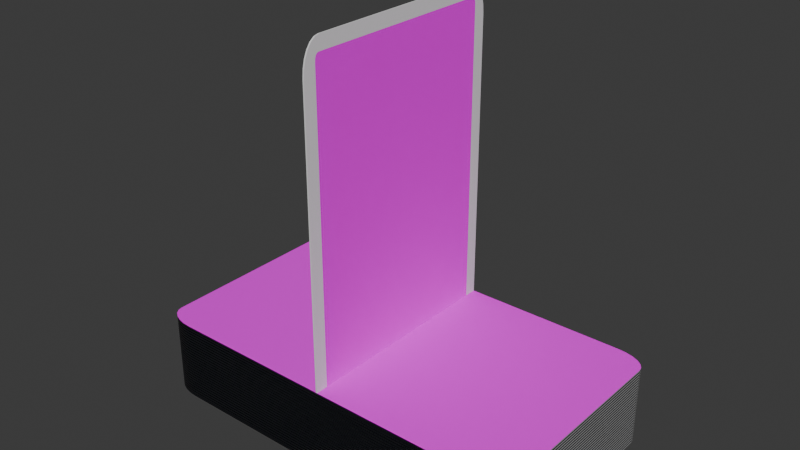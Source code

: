 # Source: Card001.blend  (saved by Blender 4.0.36; exported with 4.5.12 LTS)
import bpy
from mathutils import Matrix  # noqa: F401  (used for matrix-valued properties, if any)

bpy.ops.wm.read_factory_settings(use_empty=True)
scene = bpy.context.scene
scene.name = 'Scene'

# ---- collections
col_collection = bpy.data.collections.new('Collection'); scene.collection.children.link(col_collection)
col_pile = bpy.data.collections.new('Pile'); scene.collection.children.link(col_pile)

# ---- images (referenced by path relative to the original .blend; pixels are not part of the script)
import os
ASSET_DIR = os.environ.get("B2B_ASSET_DIR", "")  # directory of the original .blend (textures are referenced by path, not embedded)
HERE = os.path.dirname(os.path.abspath(__file__))  # packed textures are extracted next to this script under _unpacked/

def load_image(name, relpath, width, height, colorspace="sRGB"):
    """Load a texture the original file referenced (path relative to the .blend, or extracted next to this script)."""
    p = next((c for c in (os.path.join(HERE, relpath), os.path.join(ASSET_DIR, relpath)) if relpath and os.path.exists(c)), "")
    if p:
        img = bpy.data.images.load(p, check_existing=True)
        img.name = name
    else:  # same state as the original file: an image datablock whose file is absent (Cycles renders it pink)
        img = bpy.data.images.new(name, width, height)
        img.source = "FILE"
        img.filepath = "//" + (relpath or name)
    img.colorspace_settings.name = colorspace
    return img
img_monster01_jpg = load_image('monster01.jpg', 'textures/monster01.jpg', 1024, 1024, 'sRGB')
img_fulldeckcards_diffuse = load_image('FullDeckCards_diffuse', '', 1024, 1024, 'sRGB')
img_cardback_jpg = load_image('cardBack.jpg', 'textures/cardBack.jpg', 1024, 1024, 'sRGB')

# ---- materials (node trees are filled in below, after node groups)
mat_front_card_material = bpy.data.materials.new('Front_Card_Material')
mat_front_card_material.use_transparent_shadow = False
mat_back_card_material = bpy.data.materials.new('Back_Card_Material')
mat_back_card_material.use_transparent_shadow = False
mat_edge_card_material = bpy.data.materials.new('Edge_Card_Material')
mat_edge_card_material.use_transparent_shadow = False
mat_fulldecklines = bpy.data.materials.new('FullDeckLines')
mat_fulldecklines.use_transparent_shadow = False

# ---- node groups
ng_auto_smooth = bpy.data.node_groups.new('Auto Smooth', 'GeometryNodeTree')
_s = ng_auto_smooth.interface.new_socket(name='Geometry', in_out='OUTPUT', socket_type='NodeSocketGeometry')
_s = ng_auto_smooth.interface.new_socket(name='Geometry', in_out='INPUT', socket_type='NodeSocketGeometry')
_s = ng_auto_smooth.interface.new_socket(name='Angle', in_out='INPUT', socket_type='NodeSocketFloat')
_s.subtype = 'ANGLE'
_s.min_value = 0.0
_s.max_value = 3.142
ng_auto_smooth.is_modifier = True
_N = ng_auto_smooth.nodes; _L = ng_auto_smooth.links
n0 = _N.new('NodeGroupOutput'); n0.name = 'Group Output'; n0.location = (480, -100)
n1 = _N.new('NodeGroupInput'); n1.name = 'Group Input'; n1.location = (-420, -300)
n2 = _N.new('NodeGroupInput'); n2.name = 'Group Input.001'; n2.location = (-60, -100)
n3 = _N.new('GeometryNodeSetShadeSmooth'); n3.name = 'Set Shade Smooth'; n3.location = (120, -100)
n3.domain = 'EDGE'
n4 = _N.new('GeometryNodeSetShadeSmooth'); n4.name = 'Set Shade Smooth.001'; n4.location = (300, -100)
n5 = _N.new('GeometryNodeInputMeshEdgeAngle'); n5.name = 'Edge Angle'; n5.location = (-420, -220)
n6 = _N.new('GeometryNodeInputEdgeSmooth'); n6.name = 'Is Edge Smooth'; n6.location = (-60, -160)
n7 = _N.new('GeometryNodeInputShadeSmooth'); n7.name = 'Is Face Smooth'; n7.location = (-240, -340)
n8 = _N.new('FunctionNodeBooleanMath'); n8.name = 'Boolean Math'; n8.location = (-60, -220)
n9 = _N.new('FunctionNodeCompare'); n9.name = 'Compare'; n9.location = (-240, -180)
n9.operation = 'LESS_EQUAL'
_L.new(n5.outputs[0], n9.inputs[0])
_L.new(n4.outputs[0], n0.inputs[0])
_L.new(n1.outputs[1], n9.inputs[1])
_L.new(n9.outputs[0], n8.inputs[0])
_L.new(n7.outputs[0], n8.inputs[1])
_L.new(n2.outputs[0], n3.inputs[0])
_L.new(n6.outputs[0], n3.inputs[1])
_L.new(n3.outputs[0], n4.inputs[0])
_L.new(n8.outputs[0], n3.inputs[2])
n0.is_active_output = True

# ---- material node trees
mat_front_card_material.use_nodes = True; mat_front_card_material.node_tree.nodes.clear()
_N = mat_front_card_material.node_tree.nodes; _L = mat_front_card_material.node_tree.links
n0 = _N.new('ShaderNodeMapping'); n0.name = 'Mapping'; n0.location = (-450, 260)
n0.inputs[2].default_value = (0.0, 0.0, 1.571)
n1 = _N.new('ShaderNodeTexCoord'); n1.name = 'Texture Coordinate'; n1.location = (-630, 260)
n2 = _N.new('ShaderNodeOutputMaterial'); n2.name = 'Material Output'; n2.location = (479, 275)
n3 = _N.new('ShaderNodeBsdfPrincipled'); n3.name = 'Principled BSDF'; n3.location = (183, 285)
n3.inputs[2].default_value = 1.0
n3.inputs[3].default_value = 1.05
n4 = _N.new('ShaderNodeTexImage'); n4.name = 'Image Texture'; n4.location = (-222, 338)
n4.image = img_monster01_jpg
n5 = _N.new('ShaderNodeTexImage'); n5.name = 'Image Texture.001'; n5.location = (-67, -107)
n5.image = img_fulldeckcards_diffuse
n6 = _N.new('ShaderNodeUVMap'); n6.name = 'UV Map'; n6.location = (-326, -164)
n6.uv_map = 'Bake'
_L.new(n3.outputs[0], n2.inputs[0])
_L.new(n0.outputs[0], n4.inputs[0])
_L.new(n1.outputs[2], n0.inputs[0])
_L.new(n4.outputs[0], n3.inputs[0])
_L.new(n6.outputs[0], n5.inputs[0])
n2.is_active_output = True
mat_back_card_material.use_nodes = True; mat_back_card_material.node_tree.nodes.clear()
_N = mat_back_card_material.node_tree.nodes; _L = mat_back_card_material.node_tree.links
n0 = _N.new('ShaderNodeOutputMaterial'); n0.name = 'Material Output'; n0.location = (300, 300)
n1 = _N.new('ShaderNodeBsdfPrincipled'); n1.name = 'Principled BSDF'; n1.location = (10, 300)
n1.inputs[2].default_value = 1.0
n1.inputs[3].default_value = 1.45
n2 = _N.new('ShaderNodeMapping'); n2.name = 'Mapping'; n2.location = (-450, 260)
n2.inputs[2].default_value = (0.0, 0.0, 1.571)
n3 = _N.new('ShaderNodeTexCoord'); n3.name = 'Texture Coordinate'; n3.location = (-630, 260)
n4 = _N.new('ShaderNodeTexImage'); n4.name = 'Image Texture'; n4.location = (-270, 260)
n4.image = img_cardback_jpg
n5 = _N.new('ShaderNodeTexImage'); n5.name = 'Image Texture.001'; n5.location = (28, -110)
n5.image = img_fulldeckcards_diffuse
n6 = _N.new('ShaderNodeUVMap'); n6.name = 'UV Map'; n6.location = (-231, -168)
n6.uv_map = 'Bake'
_L.new(n1.outputs[0], n0.inputs[0])
_L.new(n4.outputs[0], n1.inputs[0])
_L.new(n2.outputs[0], n4.inputs[0])
_L.new(n3.outputs[2], n2.inputs[0])
_L.new(n6.outputs[0], n5.inputs[0])
n0.is_active_output = True
mat_edge_card_material.use_nodes = True; mat_edge_card_material.node_tree.nodes.clear()
_N = mat_edge_card_material.node_tree.nodes; _L = mat_edge_card_material.node_tree.links
n0 = _N.new('ShaderNodeBsdfPrincipled'); n0.name = 'Principled BSDF'; n0.location = (10, 300)
n0.inputs[3].default_value = 1.45
n1 = _N.new('ShaderNodeOutputMaterial'); n1.name = 'Material Output'; n1.location = (300, 300)
n2 = _N.new('ShaderNodeTexImage'); n2.name = 'Image Texture'; n2.location = (-361, 10)
n2.image = img_fulldeckcards_diffuse
n3 = _N.new('ShaderNodeUVMap'); n3.name = 'UV Map'; n3.location = (-620, -47)
n3.uv_map = 'Bake'
_L.new(n0.outputs[0], n1.inputs[0])
_L.new(n3.outputs[0], n2.inputs[0])
n1.is_active_output = True
mat_fulldecklines.use_nodes = True; mat_fulldecklines.node_tree.nodes.clear()
_N = mat_fulldecklines.node_tree.nodes; _L = mat_fulldecklines.node_tree.links
n0 = _N.new('ShaderNodeBsdfPrincipled'); n0.name = 'Principled BSDF'; n0.location = (4, 329)
n0.inputs[2].default_value = 0.0
n0.inputs[3].default_value = 1.45
n1 = _N.new('ShaderNodeOutputMaterial'); n1.name = 'Material Output'; n1.location = (294, 329)
n2 = _N.new('ShaderNodeMapping'); n2.name = 'Mapping'; n2.location = (-527, 340)
n2.inputs[1].default_value = (0.0, 0.7, 0.0)
n2.inputs[3].default_value = (0.0, 0.1, 28.9)
n3 = _N.new('ShaderNodeTexCoord'); n3.name = 'Texture Coordinate'; n3.location = (-707, 340)
n4 = _N.new('ShaderNodeTexChecker'); n4.name = 'Checker Texture'; n4.location = (-278, 283)
n4.inputs[2].default_value = (0.009721, 0.01096, 0.01521, 1.0)
n4.inputs[3].default_value = 1.9
n5 = _N.new('ShaderNodeTexImage'); n5.name = 'Image Texture'; n5.location = (-87, -56)
n5.image = img_fulldeckcards_diffuse
n6 = _N.new('ShaderNodeUVMap'); n6.name = 'UV Map'; n6.location = (-346, -113)
n6.uv_map = 'Bake'
_L.new(n0.outputs[0], n1.inputs[0])
_L.new(n4.outputs[0], n0.inputs[0])
_L.new(n2.outputs[0], n4.inputs[0])
_L.new(n3.outputs[0], n2.inputs[0])
_L.new(n4.outputs[1], n0.inputs[5])
_L.new(n6.outputs[0], n5.inputs[0])
n1.is_active_output = True

# ---- world
world_world = bpy.data.worlds.new('World'); scene.world = world_world
world_world.use_nodes = True; world_world.node_tree.nodes.clear()
_N = world_world.node_tree.nodes; _L = world_world.node_tree.links
n0 = _N.new('ShaderNodeOutputWorld'); n0.name = 'World Output'; n0.location = (300, 300)
n1 = _N.new('ShaderNodeBackground'); n1.name = 'Background'; n1.location = (10, 300)
n1.inputs[0].default_value = (0.05088, 0.05088, 0.05088, 1.0)
_L.new(n1.outputs[0], n0.inputs[0])
n0.is_active_output = True
world_world.color = (0.05088, 0.05088, 0.05088)
world_world.use_sun_shadow = False
world_world.sun_shadow_jitter_overblur = 0.0

# ---- meshes
me_plane = bpy.data.meshes.new('Plane')
me_plane.from_pydata([(-0.84, -1.0, 0.0), (-1.0, -0.84, 0.0), (-0.8814, -0.9945, 0.0), (-0.92, -0.9786, 0.0), (-0.9531, -0.9531, 0.0), (-0.9786, -0.92, 0.0), (-0.9945, -0.8814, 0.0), (1.0, -0.84, 0.0), (0.84, -1.0, 0.0), (0.9945, -0.8814, 0.0), (0.9786, -0.92, 0.0), (0.9531, -0.9531, 0.0), (0.92, -0.9786, 0.0), (0.8814, -0.9945, 0.0), (-0.84, 1.0, 0.0), (-1.0, 0.84, 0.0), (-0.8814, 0.9945, 0.0), (-0.92, 0.9786, 0.0), (-0.9531, 0.9531, 0.0), (-0.9786, 0.92, 0.0), (-0.9945, 0.8814, 0.0), (0.84, 1.0, 0.0), (1.0, 0.84, 0.0), (0.8814, 0.9945, 0.0), (0.92, 0.9786, 0.0), (0.9531, 0.9531, 0.0), (0.9786, 0.92, 0.0), (0.9945, 0.8814, 0.0), (-0.9311, 0.8492, 0.01202), (-0.9311, -0.8492, 0.01202), (-0.9289, -0.8657, 0.01202), (-0.9257, -0.873, 0.01202), (-0.9207, -0.8793, 0.01202), (-0.9141, -0.8841, 0.01202), (-0.9065, -0.8871, 0.01202), (-0.8892, -0.8893, 0.01202), (0.8892, -0.8893, 0.01202), (0.9065, -0.8871, 0.01202), (0.9141, -0.8841, 0.01202), (0.9207, -0.8793, 0.01202), (0.9257, -0.873, 0.01202), (0.9289, -0.8657, 0.01202), (0.9311, -0.8492, 0.01202), (0.9311, 0.8492, 0.01202), (0.9289, 0.8657, 0.01202), (0.9257, 0.873, 0.01202), (0.9207, 0.8793, 0.01202), (0.9141, 0.8841, 0.01202), (0.9065, 0.8871, 0.01202), (0.8892, 0.8893, 0.01202), (-0.8892, 0.8893, 0.01202), (-0.9065, 0.8871, 0.01202), (-0.9141, 0.8841, 0.01202), (-0.9207, 0.8793, 0.01202), (-0.9257, 0.873, 0.01202), (-0.9289, 0.8657, 0.01202), (-1.0, 0.84, 0.01202), (-1.0, -0.84, 0.01202), (-0.9945, -0.8814, 0.01202), (-0.9786, -0.92, 0.01202), (-0.9531, -0.9531, 0.01202), (-0.92, -0.9786, 0.01202), (-0.8814, -0.9945, 0.01202), (-0.84, -1.0, 0.01202), (0.84, -1.0, 0.01202), (0.8814, -0.9945, 0.01202), (0.92, -0.9786, 0.01202), (0.9531, -0.9531, 0.01202), (0.9786, -0.92, 0.01202), (0.9945, -0.8814, 0.01202), (1.0, -0.84, 0.01202), (1.0, 0.84, 0.01202), (0.9945, 0.8814, 0.01202), (0.9786, 0.92, 0.01202), (0.9531, 0.9531, 0.01202), (0.92, 0.9786, 0.01202), (0.8814, 0.9945, 0.01202), (0.84, 1.0, 0.01202), (-0.84, 1.0, 0.01202), (-0.8814, 0.9945, 0.01202), (-0.92, 0.9786, 0.01202), (-0.9531, 0.9531, 0.01202), (-0.9786, 0.92, 0.01202), (-0.9945, 0.8814, 0.01202)], [], [(1, 15, 20, 19, 18, 17, 16, 14, 21, 23, 24, 25, 26, 27, 22, 7, 9, 10, 11, 12, 13, 8, 0, 2, 3, 4, 5, 6), (29, 30, 31, 32, 33, 34, 35, 36, 37, 38, 39, 40, 41, 42, 43, 44, 45, 46, 47, 48, 49, 50, 51, 52, 53, 54, 55, 28), (27, 26, 73, 72), (5, 4, 60, 59), (26, 25, 74, 73), (4, 3, 61, 60), (25, 24, 75, 74), (3, 2, 62, 61), (24, 23, 76, 75), (2, 0, 63, 62), (23, 21, 77, 76), (0, 8, 64, 63), (21, 14, 78, 77), (8, 13, 65, 64), (14, 16, 79, 78), (13, 12, 66, 65), (16, 17, 80, 79), (12, 11, 67, 66), (17, 18, 81, 80), (11, 10, 68, 67), (18, 19, 82, 81), (10, 9, 69, 68), (19, 20, 83, 82), (9, 7, 70, 69), (15, 1, 57, 56), (20, 15, 56, 83), (7, 22, 71, 70), (1, 6, 58, 57), (22, 27, 72, 71), (6, 5, 59, 58), (29, 28, 56, 57), (30, 29, 57, 58), (31, 30, 58, 59), (32, 31, 59, 60), (33, 32, 60, 61), (34, 33, 61, 62), (35, 34, 62, 63), (36, 35, 63, 64), (37, 36, 64, 65), (38, 37, 65, 66), (39, 38, 66, 67), (40, 39, 67, 68), (41, 40, 68, 69), (42, 41, 69, 70), (43, 42, 70, 71), (44, 43, 71, 72), (45, 44, 72, 73), (46, 45, 73, 74), (47, 46, 74, 75), (48, 47, 75, 76), (49, 48, 76, 77), (50, 49, 77, 78), (51, 50, 78, 79), (52, 51, 79, 80), (53, 52, 80, 81), (54, 53, 81, 82), (55, 54, 82, 83), (28, 55, 83, 56)])
me_plane.polygons.foreach_set('material_index', [1, 0, 2, 2, 2, 2, 2, 2, 2, 2, 2, 2, 2, 2, 2, 2, 2, 2, 2, 2, 2, 2, 2, 2, 2, 2, 2, 2, 2, 2, 2, 2, 2, 2, 2, 2, 2, 2, 2, 2, 2, 2, 2, 2, 2, 2, 2, 2, 2, 2, 2, 2, 2, 2, 2, 2, 2, 2])
_uv = me_plane.uv_layers.new(name='UVMap')
_uv.uv.foreach_set('vector', [0.0, 0.08, 0.0, 0.92, 0.002726, 0.9407, 0.01072, 0.96, 0.02343, 0.9766, 0.04, 0.9893, 0.05929, 0.9973, 0.08, 1.0, 0.92, 1.0, 0.9407, 0.9973, 0.96, 0.9893, 0.9766, 0.9766, 0.9893, 0.96, 0.9973, 0.9407, 1.0, 0.92, 1.0, 0.08, 0.9973, 0.05929, 0.9893, 0.04, 0.9766, 0.02343, 0.96, 0.01072, 0.9407, 0.002726, 0.92, 0.0, 0.08, 0.0, 0.05929, 0.002726, 0.04, 0.01072, 0.02343, 0.02343, 0.01072, 0.04, 0.002726, 0.05929, 0.06464, 0.08424, 0.0657, 0.07617, 0.06718, 0.0726, 0.06953, 0.06953, 0.0726, 0.06718, 0.07617, 0.0657, 0.08424, 0.06464, 0.9158, 0.06464, 0.9238, 0.0657, 0.9274, 0.06718, 0.9305, 0.06953, 0.9328, 0.0726, 0.9343, 0.07617, 0.9354, 0.08424, 0.9354, 0.9158, 0.9343, 0.9238, 0.9328, 0.9274, 0.9305, 0.9305, 0.9274, 0.9328, 0.9238, 0.9343, 0.9158, 0.9354, 0.08424, 0.9354, 0.07617, 0.9343, 0.0726, 0.9328, 0.06953, 0.9305, 0.06718, 0.9274, 0.0657, 0.9238, 0.06464, 0.9158, 0.9973, 0.9407, 0.9893, 0.96, 0.9893, 0.96, 0.9973, 0.9407, 0.01072, 0.04, 0.02343, 0.02343, 0.02343, 0.02343, 0.01072, 0.04, 0.9893, 0.96, 0.9766, 0.9766, 0.9766, 0.9766, 0.9893, 0.96, 0.02343, 0.02343, 0.04, 0.01072, 0.04, 0.01072, 0.02343, 0.02343, 0.9766, 0.9766, 0.96, 0.9893, 0.96, 0.9893, 0.9766, 0.9766, 0.04, 0.01072, 0.05929, 0.002726, 0.05929, 0.002726, 0.04, 0.01072, 0.96, 0.9893, 0.9407, 0.9973, 0.9407, 0.9973, 0.96, 0.9893, 0.05929, 0.002726, 0.08, 0.0, 0.08, 0.0, 0.05929, 0.002726, 0.9407, 0.9973, 0.92, 1.0, 0.92, 1.0, 0.9407, 0.9973, 0.08, 0.0, 0.92, 0.0, 0.92, 0.0, 0.08, 0.0, 0.92, 1.0, 0.08, 1.0, 0.08, 1.0, 0.92, 1.0, 0.92, 0.0, 0.9407, 0.002726, 0.9407, 0.002726, 0.92, 0.0, 0.08, 1.0, 0.05929, 0.9973, 0.05929, 0.9973, 0.08, 1.0, 0.9407, 0.002726, 0.96, 0.01072, 0.96, 0.01072, 0.9407, 0.002726, 0.05929, 0.9973, 0.04, 0.9893, 0.04, 0.9893, 0.05929, 0.9973, 0.96, 0.01072, 0.9766, 0.02343, 0.9766, 0.02343, 0.96, 0.01072, 0.04, 0.9893, 0.02343, 0.9766, 0.02343, 0.9766, 0.04, 0.9893, 0.9766, 0.02343, 0.9893, 0.04, 0.9893, 0.04, 0.9766, 0.02343, 0.02343, 0.9766, 0.01072, 0.96, 0.01072, 0.96, 0.02343, 0.9766, 0.9893, 0.04, 0.9973, 0.05929, 0.9973, 0.05929, 0.9893, 0.04, 0.01072, 0.96, 0.002726, 0.9407, 0.002726, 0.9407, 0.01072, 0.96, 0.9973, 0.05929, 1.0, 0.08, 1.0, 0.08, 0.9973, 0.05929, 0.0, 0.92, 0.0, 0.08, 0.0, 0.08, 0.0, 0.92, 0.002726, 0.9407, 0.0, 0.92, 0.0, 0.92, 0.002726, 0.9407, 1.0, 0.08, 1.0, 0.92, 1.0, 0.92, 1.0, 0.08, 0.0, 0.08, 0.002726, 0.05929, 0.002726, 0.05929, 0.0, 0.08, 1.0, 0.92, 0.9973, 0.9407, 0.9973, 0.9407, 1.0, 0.92, 0.002726, 0.05929, 0.01072, 0.04, 0.01072, 0.04, 0.002726, 0.05929, 0.06464, 0.08424, 0.06464, 0.9158, 0.0, 0.92, 0.0, 0.08, 0.0657, 0.07617, 0.06464, 0.08424, 0.0, 0.08, 0.002726, 0.05929, 0.06718, 0.0726, 0.0657, 0.07617, 0.002726, 0.05929, 0.01072, 0.04, 0.06953, 0.06953, 0.06718, 0.0726, 0.01072, 0.04, 0.02343, 0.02343, 0.0726, 0.06718, 0.06953, 0.06953, 0.02343, 0.02343, 0.04, 0.01072, 0.07617, 0.0657, 0.0726, 0.06718, 0.04, 0.01072, 0.05929, 0.002726, 0.08424, 0.06464, 0.07617, 0.0657, 0.05929, 0.002726, 0.08, 0.0, 0.9158, 0.06464, 0.08424, 0.06464, 0.08, 0.0, 0.92, 0.0, 0.9238, 0.0657, 0.9158, 0.06464, 0.92, 0.0, 0.9407, 0.002726, 0.9274, 0.06718, 0.9238, 0.0657, 0.9407, 0.002726, 0.96, 0.01072, 0.9305, 0.06953, 0.9274, 0.06718, 0.96, 0.01072, 0.9766, 0.02343, 0.9328, 0.0726, 0.9305, 0.06953, 0.9766, 0.02343, 0.9893, 0.04, 0.9343, 0.07617, 0.9328, 0.0726, 0.9893, 0.04, 0.9973, 0.05929, 0.9354, 0.08424, 0.9343, 0.07617, 0.9973, 0.05929, 1.0, 0.08, 0.9354, 0.9158, 0.9354, 0.08424, 1.0, 0.08, 1.0, 0.92, 0.9343, 0.9238, 0.9354, 0.9158, 1.0, 0.92, 0.9973, 0.9407, 0.9328, 0.9274, 0.9343, 0.9238, 0.9973, 0.9407, 0.9893, 0.96, 0.9305, 0.9305, 0.9328, 0.9274, 0.9893, 0.96, 0.9766, 0.9766, 0.9274, 0.9328, 0.9305, 0.9305, 0.9766, 0.9766, 0.96, 0.9893, 0.9238, 0.9343, 0.9274, 0.9328, 0.96, 0.9893, 0.9407, 0.9973, 0.9158, 0.9354, 0.9238, 0.9343, 0.9407, 0.9973, 0.92, 1.0, 0.08424, 0.9354, 0.9158, 0.9354, 0.92, 1.0, 0.08, 1.0, 0.07617, 0.9343, 0.08424, 0.9354, 0.08, 1.0, 0.05929, 0.9973, 0.0726, 0.9328, 0.07617, 0.9343, 0.05929, 0.9973, 0.04, 0.9893, 0.06953, 0.9305, 0.0726, 0.9328, 0.04, 0.9893, 0.02343, 0.9766, 0.06718, 0.9274, 0.06953, 0.9305, 0.02343, 0.9766, 0.01072, 0.96, 0.0657, 0.9238, 0.06718, 0.9274, 0.01072, 0.96, 0.002726, 0.9407, 0.06464, 0.9158, 0.0657, 0.9238, 0.002726, 0.9407, 0.0, 0.92])
me_plane.materials.append(mat_front_card_material)
me_plane.materials.append(mat_back_card_material)
me_plane.materials.append(mat_edge_card_material)
me_plane.update()
me_plane_001 = bpy.data.meshes.new('Plane.001')
me_plane_001.from_pydata([(-0.84, -1.0, 0.0), (-1.0, -0.84, 0.0), (-0.8814, -0.9945, 0.0), (-0.92, -0.9786, 0.0), (-0.9531, -0.9531, 0.0), (-0.9786, -0.92, 0.0), (-0.9945, -0.8814, 0.0), (1.0, -0.84, 0.0), (0.84, -1.0, 0.0), (0.9945, -0.8814, 0.0), (0.9786, -0.92, 0.0), (0.9531, -0.9531, 0.0), (0.92, -0.9786, 0.0), (0.8814, -0.9945, 0.0), (-0.84, 1.0, 0.0), (-1.0, 0.84, 0.0), (-0.8814, 0.9945, 0.0), (-0.92, 0.9786, 0.0), (-0.9531, 0.9531, 0.0), (-0.9786, 0.92, 0.0), (-0.9945, 0.8814, 0.0), (0.84, 1.0, 0.0), (1.0, 0.84, 0.0), (0.8814, 0.9945, 0.0), (0.92, 0.9786, 0.0), (0.9531, 0.9531, 0.0), (0.9786, 0.92, 0.0), (0.9945, 0.8814, 0.0), (-1.0, 0.8377, 0.7044), (-1.0, -0.8423, 0.7044), (-0.9949, -0.8837, 0.7044), (-0.9789, -0.9223, 0.7044), (-0.9535, -0.9554, 0.7044), (-0.9203, -0.9809, 0.7044), (-0.8817, -0.9968, 0.7044), (-0.8403, -1.002, 0.7044), (0.8397, -1.002, 0.7044), (0.8811, -0.9968, 0.7044), (0.9197, -0.9809, 0.7044), (0.9528, -0.9554, 0.7044), (0.9782, -0.9223, 0.7044), (0.9942, -0.8837, 0.7044), (0.9997, -0.8423, 0.7044), (0.9997, 0.8377, 0.7044), (0.9942, 0.8791, 0.7044), (0.9782, 0.9177, 0.7044), (0.9528, 0.9508, 0.7044), (0.9197, 0.9763, 0.7044), (0.8811, 0.9923, 0.7044), (0.8397, 0.9977, 0.7044), (-0.8403, 0.9977, 0.7044), (-0.8817, 0.9923, 0.7044), (-0.9203, 0.9763, 0.7044), (-0.9535, 0.9508, 0.7044), (-0.9789, 0.9177, 0.7044), (-0.9949, 0.8791, 0.7044), (-0.9314, 0.8469, 0.7044), (-0.9314, -0.8515, 0.7044), (-0.9292, -0.868, 0.7044), (-0.926, -0.8753, 0.7044), (-0.921, -0.8816, 0.7044), (-0.9144, -0.8864, 0.7044), (-0.9068, -0.8894, 0.7044), (-0.8895, -0.8916, 0.7044), (0.8889, -0.8916, 0.7044), (0.9061, -0.8894, 0.7044), (0.9138, -0.8864, 0.7044), (0.9203, -0.8816, 0.7044), (0.9254, -0.8753, 0.7044), (0.9285, -0.868, 0.7044), (0.9308, -0.8515, 0.7044), (0.9308, 0.8469, 0.7044), (0.9285, 0.8634, 0.7044), (0.9254, 0.8707, 0.7044), (0.9203, 0.877, 0.7044), (0.9138, 0.8818, 0.7044), (0.9061, 0.8848, 0.7044), (0.8889, 0.887, 0.7044), (-0.8895, 0.887, 0.7044), (-0.9068, 0.8848, 0.7044), (-0.9144, 0.8818, 0.7044), (-0.921, 0.877, 0.7044), (-0.926, 0.8707, 0.7044), (-0.9292, 0.8634, 0.7044)], [], [(1, 15, 20, 19, 18, 17, 16, 14, 21, 23, 24, 25, 26, 27, 22, 7, 9, 10, 11, 12, 13, 8, 0, 2, 3, 4, 5, 6), (25, 46, 45, 26), (3, 33, 32, 4), (24, 47, 46, 25), (2, 34, 33, 3), (19, 54, 53, 18), (0, 35, 34, 2), (8, 36, 35, 0), (13, 37, 36, 8), (12, 38, 37, 13), (11, 39, 38, 12), (21, 49, 48, 23), (10, 40, 39, 11), (9, 41, 40, 10), (20, 55, 54, 19), (7, 42, 41, 9), (15, 28, 55, 20), (22, 43, 42, 7), (6, 30, 29, 1), (23, 48, 47, 24), (27, 44, 43, 22), (5, 31, 30, 6), (26, 45, 44, 27), (4, 32, 31, 5), (18, 53, 52, 17), (17, 52, 51, 16), (16, 51, 50, 14), (14, 50, 49, 21), (57, 58, 59, 60, 61, 62, 63, 64, 65, 66, 67, 68, 69, 70, 71, 72, 73, 74, 75, 76, 77, 78, 79, 80, 81, 82, 83, 56), (57, 56, 28, 29), (58, 57, 29, 30), (59, 58, 30, 31), (60, 59, 31, 32), (61, 60, 32, 33), (62, 61, 33, 34), (63, 62, 34, 35), (64, 63, 35, 36), (65, 64, 36, 37), (66, 65, 37, 38), (67, 66, 38, 39), (68, 67, 39, 40), (69, 68, 40, 41), (70, 69, 41, 42), (71, 70, 42, 43), (72, 71, 43, 44), (73, 72, 44, 45), (74, 73, 45, 46), (75, 74, 46, 47), (76, 75, 47, 48), (77, 76, 48, 49), (78, 77, 49, 50), (79, 78, 50, 51), (80, 79, 51, 52), (81, 80, 52, 53), (82, 81, 53, 54), (83, 82, 54, 55), (56, 83, 55, 28), (1, 29, 28, 15)])
me_plane_001.polygons.foreach_set('use_smooth', [True] * 58)
me_plane_001.polygons.foreach_set('material_index', [1, 3, 3, 3, 3, 3, 3, 3, 3, 3, 3, 3, 3, 3, 3, 3, 3, 3, 3, 3, 3, 3, 3, 3, 3, 3, 3, 3, 0, 2, 2, 2, 2, 2, 2, 2, 2, 2, 2, 2, 2, 2, 2, 2, 2, 2, 2, 2, 2, 2, 2, 2, 2, 2, 2, 2, 2, 3])
_uv = me_plane_001.uv_layers.new(name='UVMap')
_uv.uv.foreach_set('vector', [0.0, 0.08, 0.0, 0.92, 0.002726, 0.9407, 0.01072, 0.96, 0.02343, 0.9766, 0.04, 0.9893, 0.05929, 0.9973, 0.08, 1.0, 0.92, 1.0, 0.9407, 0.9973, 0.96, 0.9893, 0.9766, 0.9766, 0.9893, 0.96, 0.9973, 0.9407, 1.0, 0.92, 1.0, 0.08, 0.9973, 0.05929, 0.9893, 0.04, 0.9766, 0.02343, 0.96, 0.01072, 0.9407, 0.002726, 0.92, 0.0, 0.08, 0.0, 0.05929, 0.002726, 0.04, 0.01072, 0.02343, 0.02343, 0.01072, 0.04, 0.002726, 0.05929, 0.9766, 0.9766, 0.9766, 0.9766, 0.9893, 0.96, 0.9893, 0.96, 0.04, 0.01072, 0.04, 0.01072, 0.02343, 0.02343, 0.02343, 0.02343, 0.96, 0.9893, 0.96, 0.9893, 0.9766, 0.9766, 0.9766, 0.9766, 0.05929, 0.002726, 0.05929, 0.002726, 0.04, 0.01072, 0.04, 0.01072, 0.01072, 0.96, 0.01072, 0.96, 0.02343, 0.9766, 0.02343, 0.9766, 0.08, 0.0, 0.08, 0.0, 0.05929, 0.002726, 0.05929, 0.002726, 0.92, 0.0, 0.92, 0.0, 0.08, 0.0, 0.08, 0.0, 0.9407, 0.002726, 0.9407, 0.002726, 0.92, 0.0, 0.92, 0.0, 0.96, 0.01072, 0.96, 0.01072, 0.9407, 0.002726, 0.9407, 0.002726, 0.9766, 0.02343, 0.9766, 0.02343, 0.96, 0.01072, 0.96, 0.01072, 0.92, 1.0, 0.92, 1.0, 0.9407, 0.9973, 0.9407, 0.9973, 0.9893, 0.04, 0.9893, 0.04, 0.9766, 0.02343, 0.9766, 0.02343, 0.9973, 0.05929, 0.9973, 0.05929, 0.9893, 0.04, 0.9893, 0.04, 0.002726, 0.9407, 0.002726, 0.9407, 0.01072, 0.96, 0.01072, 0.96, 1.0, 0.08, 1.0, 0.08, 0.9973, 0.05929, 0.9973, 0.05929, 0.0, 0.92, 0.0, 0.92, 0.002726, 0.9407, 0.002726, 0.9407, 1.0, 0.92, 1.0, 0.92, 1.0, 0.08, 1.0, 0.08, 0.002726, 0.05929, 0.002726, 0.05929, 0.0, 0.08, 0.0, 0.08, 0.9407, 0.9973, 0.9407, 0.9973, 0.96, 0.9893, 0.96, 0.9893, 0.9973, 0.9407, 0.9973, 0.9407, 1.0, 0.92, 1.0, 0.92, 0.01072, 0.04, 0.01072, 0.04, 0.002726, 0.05929, 0.002726, 0.05929, 0.9893, 0.96, 0.9893, 0.96, 0.9973, 0.9407, 0.9973, 0.9407, 0.02343, 0.02343, 0.02343, 0.02343, 0.01072, 0.04, 0.01072, 0.04, 0.02343, 0.9766, 0.02343, 0.9766, 0.04, 0.9893, 0.04, 0.9893, 0.04, 0.9893, 0.04, 0.9893, 0.05929, 0.9973, 0.05929, 0.9973, 0.05929, 0.9973, 0.05929, 0.9973, 0.08, 1.0, 0.08, 1.0, 0.08, 1.0, 0.08, 1.0, 0.92, 1.0, 0.92, 1.0, 0.06464, 0.08424, 0.0657, 0.07617, 0.06718, 0.0726, 0.06953, 0.06953, 0.0726, 0.06718, 0.07617, 0.0657, 0.08424, 0.06464, 0.9158, 0.06464, 0.9238, 0.0657, 0.9274, 0.06718, 0.9305, 0.06953, 0.9328, 0.0726, 0.9343, 0.07617, 0.9354, 0.08424, 0.9354, 0.9158, 0.9343, 0.9238, 0.9328, 0.9274, 0.9305, 0.9305, 0.9274, 0.9328, 0.9238, 0.9343, 0.9158, 0.9354, 0.08424, 0.9354, 0.07617, 0.9343, 0.0726, 0.9328, 0.06953, 0.9305, 0.06718, 0.9274, 0.0657, 0.9238, 0.06464, 0.9158, 0.06464, 0.08424, 0.06464, 0.9158, 0.0, 0.92, 0.0, 0.08, 0.0657, 0.07617, 0.06464, 0.08424, 0.0, 0.08, 0.002726, 0.05929, 0.06718, 0.0726, 0.0657, 0.07617, 0.002726, 0.05929, 0.01072, 0.04, 0.06953, 0.06953, 0.06718, 0.0726, 0.01072, 0.04, 0.02343, 0.02343, 0.0726, 0.06718, 0.06953, 0.06953, 0.02343, 0.02343, 0.04, 0.01072, 0.07617, 0.0657, 0.0726, 0.06718, 0.04, 0.01072, 0.05929, 0.002726, 0.08424, 0.06464, 0.07617, 0.0657, 0.05929, 0.002726, 0.08, 0.0, 0.9158, 0.06464, 0.08424, 0.06464, 0.08, 0.0, 0.92, 0.0, 0.9238, 0.0657, 0.9158, 0.06464, 0.92, 0.0, 0.9407, 0.002726, 0.9274, 0.06718, 0.9238, 0.0657, 0.9407, 0.002726, 0.96, 0.01072, 0.9305, 0.06953, 0.9274, 0.06718, 0.96, 0.01072, 0.9766, 0.02343, 0.9328, 0.0726, 0.9305, 0.06953, 0.9766, 0.02343, 0.9893, 0.04, 0.9343, 0.07617, 0.9328, 0.0726, 0.9893, 0.04, 0.9973, 0.05929, 0.9354, 0.08424, 0.9343, 0.07617, 0.9973, 0.05929, 1.0, 0.08, 0.9354, 0.9158, 0.9354, 0.08424, 1.0, 0.08, 1.0, 0.92, 0.9343, 0.9238, 0.9354, 0.9158, 1.0, 0.92, 0.9973, 0.9407, 0.9328, 0.9274, 0.9343, 0.9238, 0.9973, 0.9407, 0.9893, 0.96, 0.9305, 0.9305, 0.9328, 0.9274, 0.9893, 0.96, 0.9766, 0.9766, 0.9274, 0.9328, 0.9305, 0.9305, 0.9766, 0.9766, 0.96, 0.9893, 0.9238, 0.9343, 0.9274, 0.9328, 0.96, 0.9893, 0.9407, 0.9973, 0.9158, 0.9354, 0.9238, 0.9343, 0.9407, 0.9973, 0.92, 1.0, 0.08424, 0.9354, 0.9158, 0.9354, 0.92, 1.0, 0.08, 1.0, 0.07617, 0.9343, 0.08424, 0.9354, 0.08, 1.0, 0.05929, 0.9973, 0.0726, 0.9328, 0.07617, 0.9343, 0.05929, 0.9973, 0.04, 0.9893, 0.06953, 0.9305, 0.0726, 0.9328, 0.04, 0.9893, 0.02343, 0.9766, 0.06718, 0.9274, 0.06953, 0.9305, 0.02343, 0.9766, 0.01072, 0.96, 0.0657, 0.9238, 0.06718, 0.9274, 0.01072, 0.96, 0.002726, 0.9407, 0.06464, 0.9158, 0.0657, 0.9238, 0.002726, 0.9407, 0.0, 0.92, 0.0, 0.08, 0.0, 0.08, 0.0, 0.92, 0.0, 0.92])
_uv.active_render = True
_uv = me_plane_001.uv_layers.new(name='Bake')
_uv.uv.foreach_set('vector', [0.04108, -1.795e-09, 0.4724, -2.065e-08, 0.483, 0.0014, 0.4929, 0.005503, 0.5014, 0.01203, 0.5079, 0.02054, 0.512, 0.03044, 0.5134, 0.04108, 0.5134, 0.4724, 0.512, 0.483, 0.5079, 0.4929, 0.5014, 0.5014, 0.4929, 0.5079, 0.483, 0.512, 0.4724, 0.5134, 0.04108, 0.5134, 0.03044, 0.512, 0.02054, 0.5079, 0.01203, 0.5014, 0.005503, 0.4929, 0.0014, 0.483, 5.346e-09, 0.4724, -1.351e-08, 0.04108, 0.0014, 0.03044, 0.005503, 0.02054, 0.01203, 0.01203, 0.02054, 0.005503, 0.03044, 0.0014, 0.6943, 0.4895, 0.8751, 0.4901, 0.8751, 0.4978, 0.6943, 0.4972, 0.8751, 0.00859, 0.6943, 0.008507, 0.6943, 1.556e-08, 0.8752, 8.304e-05, 1.073e-05, 0.9908, 0.1808, 0.9908, 0.1809, 1.0, 2.906e-05, 1.0, 0.8751, 0.0185, 0.6943, 0.01841, 0.6943, 0.008507, 0.8751, 0.00859, 0.6943, 0.008507, 0.5134, 0.009096, 0.5134, 0.0005894, 0.6943, 2.556e-10, 0.8751, 0.02913, 0.6943, 0.02904, 0.6943, 0.01841, 0.8751, 0.0185, 0.8751, 0.4604, 0.6943, 0.4603, 0.6943, 0.02904, 0.8751, 0.02913, 0.8751, 0.4711, 0.6943, 0.471, 0.6943, 0.4603, 0.8751, 0.4604, 0.8751, 0.481, 0.6943, 0.4809, 0.6943, 0.471, 0.8751, 0.4711, 0.8752, 0.4895, 0.6943, 0.4894, 0.6943, 0.4809, 0.8751, 0.481, 2.252e-10, 0.9698, 0.1808, 0.9698, 0.1808, 0.9805, 8.136e-07, 0.9805, 0.6943, 0.9668, 0.8751, 0.9674, 0.8751, 0.9766, 0.6943, 0.976, 0.6943, 0.9566, 0.8751, 0.9571, 0.8751, 0.9674, 0.6943, 0.9668, 0.6943, 0.01841, 0.5134, 0.019, 0.5134, 0.009096, 0.6943, 0.008507, 0.6943, 0.9458, 0.8751, 0.9464, 0.8751, 0.9571, 0.6943, 0.9566, 0.6943, 0.02904, 0.5134, 0.02963, 0.5134, 0.019, 0.6943, 0.01841, 0.6943, 0.517, 0.8751, 0.5176, 0.8751, 0.9464, 0.6943, 0.9458, 0.6943, 0.471, 0.5134, 0.4716, 0.5134, 0.4609, 0.6943, 0.4603, 8.136e-07, 0.9805, 0.1808, 0.9805, 0.1808, 0.9908, 1.073e-05, 0.9908, 0.6943, 0.5066, 0.8751, 0.5072, 0.8751, 0.5176, 0.6943, 0.517, 0.6943, 0.4809, 0.5134, 0.4815, 0.5134, 0.4716, 0.6943, 0.471, 0.6943, 0.4972, 0.8751, 0.4978, 0.8751, 0.5072, 0.6943, 0.5066, 0.6943, 0.4894, 0.5134, 0.49, 0.5134, 0.4815, 0.6943, 0.4809, 0.0002023, 0.5135, 0.181, 0.5134, 0.181, 0.5212, 0.000178, 0.5212, 0.000178, 0.5212, 0.181, 0.5212, 0.181, 0.5306, 0.000161, 0.5306, 0.000161, 0.5306, 0.181, 0.5306, 0.181, 0.541, 0.0001527, 0.541, 0.0001527, 0.541, 0.181, 0.541, 0.1808, 0.9698, 2.252e-10, 0.9698, 0.06464, 0.08424, 0.0657, 0.07617, 0.06718, 0.0726, 0.06953, 0.06953, 0.0726, 0.06718, 0.07617, 0.0657, 0.08424, 0.06464, 0.9158, 0.06464, 0.9238, 0.0657, 0.9274, 0.06718, 0.9305, 0.06953, 0.9328, 0.0726, 0.9343, 0.07617, 0.9354, 0.08424, 0.9354, 0.9158, 0.9343, 0.9238, 0.9328, 0.9274, 0.9305, 0.9305, 0.9274, 0.9328, 0.9238, 0.9343, 0.9158, 0.9354, 0.08424, 0.9354, 0.07617, 0.9343, 0.0726, 0.9328, 0.06953, 0.9305, 0.06718, 0.9274, 0.0657, 0.9238, 0.06464, 0.9158, 0.06464, 0.08424, 0.06464, 0.9158, 0.0, 0.92, 0.0, 0.08, 0.0657, 0.07617, 0.06464, 0.08424, 0.0, 0.08, 0.002726, 0.05929, 0.06718, 0.0726, 0.0657, 0.07617, 0.002726, 0.05929, 0.01072, 0.04, 0.06953, 0.06953, 0.06718, 0.0726, 0.01072, 0.04, 0.02343, 0.02343, 0.0726, 0.06718, 0.06953, 0.06953, 0.02343, 0.02343, 0.04, 0.01072, 0.07617, 0.0657, 0.0726, 0.06718, 0.04, 0.01072, 0.05929, 0.002726, 0.08424, 0.06464, 0.07617, 0.0657, 0.05929, 0.002726, 0.08, 0.0, 0.9158, 0.06464, 0.08424, 0.06464, 0.08, 0.0, 0.92, 0.0, 0.9238, 0.0657, 0.9158, 0.06464, 0.92, 0.0, 0.9407, 0.002726, 0.9274, 0.06718, 0.9238, 0.0657, 0.9407, 0.002726, 0.96, 0.01072, 0.9305, 0.06953, 0.9274, 0.06718, 0.96, 0.01072, 0.9766, 0.02343, 0.9328, 0.0726, 0.9305, 0.06953, 0.9766, 0.02343, 0.9893, 0.04, 0.9343, 0.07617, 0.9328, 0.0726, 0.9893, 0.04, 0.9973, 0.05929, 0.9354, 0.08424, 0.9343, 0.07617, 0.9973, 0.05929, 1.0, 0.08, 0.9354, 0.9158, 0.9354, 0.08424, 1.0, 0.08, 1.0, 0.92, 0.9343, 0.9238, 0.9354, 0.9158, 1.0, 0.92, 0.9973, 0.9407, 0.9328, 0.9274, 0.9343, 0.9238, 0.9973, 0.9407, 0.9893, 0.96, 0.9305, 0.9305, 0.9328, 0.9274, 0.9893, 0.96, 0.9766, 0.9766, 0.9274, 0.9328, 0.9305, 0.9305, 0.9766, 0.9766, 0.96, 0.9893, 0.9238, 0.9343, 0.9274, 0.9328, 0.96, 0.9893, 0.9407, 0.9973, 0.9158, 0.9354, 0.9238, 0.9343, 0.9407, 0.9973, 0.92, 1.0, 0.08424, 0.9354, 0.9158, 0.9354, 0.92, 1.0, 0.08, 1.0, 0.07617, 0.9343, 0.08424, 0.9354, 0.08, 1.0, 0.05929, 0.9973, 0.0726, 0.9328, 0.07617, 0.9343, 0.05929, 0.9973, 0.04, 0.9893, 0.06953, 0.9305, 0.0726, 0.9328, 0.04, 0.9893, 0.02343, 0.9766, 0.06718, 0.9274, 0.06953, 0.9305, 0.02343, 0.9766, 0.01072, 0.96, 0.0657, 0.9238, 0.06718, 0.9274, 0.01072, 0.96, 0.002726, 0.9407, 0.06464, 0.9158, 0.0657, 0.9238, 0.002726, 0.9407, 0.0, 0.92, 0.6943, 0.4603, 0.5134, 0.4609, 0.5134, 0.02963, 0.6943, 0.02904])
me_plane_001.materials.append(mat_front_card_material)
me_plane_001.materials.append(mat_back_card_material)
me_plane_001.materials.append(mat_edge_card_material)
me_plane_001.materials.append(mat_fulldecklines)
me_plane_001.update()

# ---- objects
ob_card = bpy.data.objects.new('Card', me_plane)
ob_pile = bpy.data.objects.new('Pile', me_plane_001)

# ---- transforms, parenting, visibility, modifiers, constraints
ob_card.location = (0.0, 0.0, 1.744)
ob_card.rotation_euler = (-1.571, 4.713, -1.571)
ob_card.scale = (1.744, 1.0, 1.0)
ob_pile.location = (0.0, 0.0, 0.7046)
ob_pile.rotation_euler = (-3.142, 6.283, 3.141)
ob_pile.scale = (1.744, 1.0, 1.0)
_m = ob_pile.modifiers.new('Auto Smooth', 'NODES')
_m.node_group = ng_auto_smooth
_gi = [s.identifier for s in ng_auto_smooth.interface.items_tree if s.item_type == 'SOCKET' and s.in_out == 'INPUT']
_m[_gi[1]] = 0.5236  # Angle

# ---- collection membership
col_collection.objects.link(ob_card)
col_pile.objects.link(ob_pile)

# ---- scene / render settings (as saved in the file)
scene.frame_start = 1; scene.frame_end = 250; scene.frame_set(1)
scene.render.engine = 'BLENDER_EEVEE_NEXT'
scene.cycles.sampling_pattern = 'TABULATED_SOBOL'
bpy.context.view_layer.update()

# ---- added for rendering (the .blend has no active camera and no usable light): camera, sun
cam_auto = bpy.data.cameras.new('AutoCamera')
cam_auto.lens = 50.0
cam_auto.sensor_width = 36.0
cam_auto.clip_end = 1000.0
ob_auto_camera = bpy.data.objects.new('AutoCamera', cam_auto)
scene.collection.objects.link(ob_auto_camera)
ob_auto_camera.location = (4.9301, -5.91693, 5.68799)
ob_auto_camera.rotation_euler = (1.09748, -7.21219e-08, 0.694738)
scene.camera = ob_auto_camera
light_auto_sun = bpy.data.lights.new('AutoSun', 'SUN')
light_auto_sun.energy = 3.0
light_auto_sun.angle = 0.0523599
ob_auto_sun = bpy.data.objects.new('AutoSun', light_auto_sun)
scene.collection.objects.link(ob_auto_sun)
ob_auto_sun.rotation_euler = (0.872665, 0.174533, 0.523599)
bpy.context.view_layer.update()

